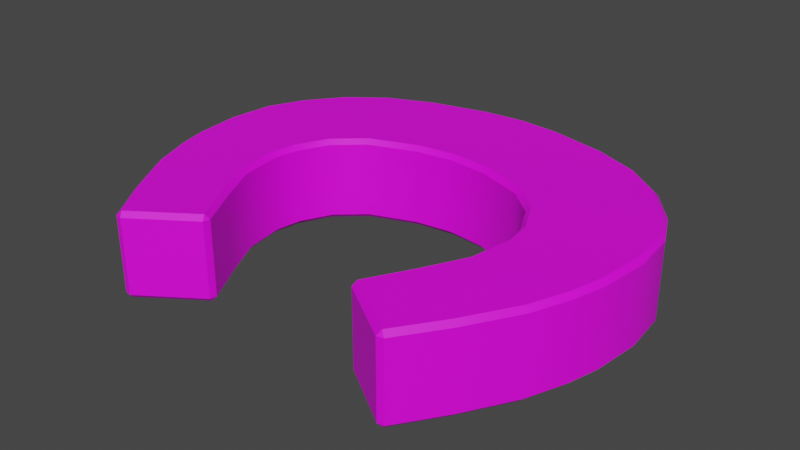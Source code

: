 # Source: magnet.blend  (saved by Blender 3.6.13; exported with 4.5.12 LTS)
import bpy
from mathutils import Matrix  # noqa: F401  (used for matrix-valued properties, if any)

bpy.ops.wm.read_factory_settings(use_empty=True)
scene = bpy.context.scene
scene.name = 'Scene'

# ---- collections
col_collection = bpy.data.collections.new('Collection'); scene.collection.children.link(col_collection)

# ---- images (referenced by path relative to the original .blend; pixels are not part of the script)
import os
ASSET_DIR = os.environ.get("B2B_ASSET_DIR", "")  # directory of the original .blend (textures are referenced by path, not embedded)
HERE = os.path.dirname(os.path.abspath(__file__))  # packed textures are extracted next to this script under _unpacked/

def load_image(name, relpath, width, height, colorspace="sRGB"):
    """Load a texture the original file referenced (path relative to the .blend, or extracted next to this script)."""
    p = next((c for c in (os.path.join(HERE, relpath), os.path.join(ASSET_DIR, relpath)) if relpath and os.path.exists(c)), "")
    if p:
        img = bpy.data.images.load(p, check_existing=True)
        img.name = name
    else:  # same state as the original file: an image datablock whose file is absent (Cycles renders it pink)
        img = bpy.data.images.new(name, width, height)
        img.source = "FILE"
        img.filepath = "//" + (relpath or name)
    img.colorspace_settings.name = colorspace
    return img
img_albedo_png = load_image('albedo.png', 'albedo.png', 1024, 1024, 'sRGB')

# ---- materials (node trees are filled in below, after node groups)
mat_material = bpy.data.materials.new('Material')
mat_material.alpha_threshold = 0.0
mat_material.use_transparent_shadow = False
mat_material.roughness = 0.5
mat_material.line_color = (0.0, 0.0, 0.0, 1.0)

# ---- node groups
ng_auto_smooth = bpy.data.node_groups.new('Auto Smooth', 'GeometryNodeTree')
_s = ng_auto_smooth.interface.new_socket(name='Geometry', in_out='OUTPUT', socket_type='NodeSocketGeometry')
_s = ng_auto_smooth.interface.new_socket(name='Geometry', in_out='INPUT', socket_type='NodeSocketGeometry')
_s = ng_auto_smooth.interface.new_socket(name='Angle', in_out='INPUT', socket_type='NodeSocketFloat')
_s.subtype = 'ANGLE'
_s.min_value = 0.0
_s.max_value = 3.142
ng_auto_smooth.is_modifier = True
_N = ng_auto_smooth.nodes; _L = ng_auto_smooth.links
n0 = _N.new('NodeGroupOutput'); n0.name = 'Group Output'; n0.location = (480, -100)
n1 = _N.new('NodeGroupInput'); n1.name = 'Group Input'; n1.location = (-420, -300)
n2 = _N.new('NodeGroupInput'); n2.name = 'Group Input.001'; n2.location = (-60, -100)
n3 = _N.new('GeometryNodeSetShadeSmooth'); n3.name = 'Set Shade Smooth'; n3.location = (120, -100)
n3.domain = 'EDGE'
n4 = _N.new('GeometryNodeSetShadeSmooth'); n4.name = 'Set Shade Smooth.001'; n4.location = (300, -100)
n5 = _N.new('GeometryNodeInputMeshEdgeAngle'); n5.name = 'Edge Angle'; n5.location = (-420, -220)
n6 = _N.new('GeometryNodeInputEdgeSmooth'); n6.name = 'Is Edge Smooth'; n6.location = (-60, -160)
n7 = _N.new('GeometryNodeInputShadeSmooth'); n7.name = 'Is Face Smooth'; n7.location = (-240, -340)
n8 = _N.new('FunctionNodeBooleanMath'); n8.name = 'Boolean Math'; n8.location = (-60, -220)
n9 = _N.new('FunctionNodeCompare'); n9.name = 'Compare'; n9.location = (-240, -180)
n9.operation = 'LESS_EQUAL'
_L.new(n5.outputs[0], n9.inputs[0])
_L.new(n4.outputs[0], n0.inputs[0])
_L.new(n1.outputs[1], n9.inputs[1])
_L.new(n9.outputs[0], n8.inputs[0])
_L.new(n7.outputs[0], n8.inputs[1])
_L.new(n2.outputs[0], n3.inputs[0])
_L.new(n6.outputs[0], n3.inputs[1])
_L.new(n3.outputs[0], n4.inputs[0])
_L.new(n8.outputs[0], n3.inputs[2])
n0.is_active_output = True

# ---- material node trees
mat_material.use_nodes = True; mat_material.node_tree.nodes.clear()
_N = mat_material.node_tree.nodes; _L = mat_material.node_tree.links
n0 = _N.new('ShaderNodeOutputMaterial'); n0.name = 'Material Output'; n0.location = (300, 300)
n1 = _N.new('ShaderNodeBsdfPrincipled'); n1.name = 'Principled BSDF'; n1.location = (10, 300)
n1.distribution = 'GGX'
n1.subsurface_method = 'RANDOM_WALK_SKIN'
n1.inputs[3].default_value = 1.45
n1.inputs[27].default_value = (0.0, 0.0, 0.0, 1.0)
n1.inputs[28].default_value = 1.0
n2 = _N.new('ShaderNodeTexImage'); n2.name = 'Image Texture'; n2.location = (-280, 280)
n2.image = img_albedo_png
_L.new(n1.outputs[0], n0.inputs[0])
_L.new(n2.outputs[0], n1.inputs[0])
n0.is_active_output = True

# ---- world
world_world = bpy.data.worlds.new('World'); scene.world = world_world
world_world.use_nodes = True; world_world.node_tree.nodes.clear()
_N = world_world.node_tree.nodes; _L = world_world.node_tree.links
n0 = _N.new('ShaderNodeOutputWorld'); n0.name = 'World Output'; n0.location = (300, 300)
n1 = _N.new('ShaderNodeBackground'); n1.name = 'Background'; n1.location = (10, 300)
n1.inputs[0].default_value = (0.05088, 0.05088, 0.05088, 1.0)
_L.new(n1.outputs[0], n0.inputs[0])
n0.is_active_output = True
world_world.color = (0.05088, 0.05088, 0.05088)
world_world.use_sun_shadow = False
world_world.sun_shadow_jitter_overblur = 0.0

# ---- meshes
me_cube = bpy.data.meshes.new('Cube')
me_cube.from_pydata([(0.0, 1.483, 1.622), (-0.8165, 1.407, 1.622), (-1.935, 1.142, 1.622), (-3.519, 0.2408, 1.622), (-4.066, -0.459, 1.622), (-4.484, -2.036, 1.622), (-4.243, -3.516, 1.622), (-3.41, -5.19, 1.622), (-2.787, -6.089, 1.622), (-1.521, -5.225, 1.622), (-2.026, -4.322, 1.622), (-2.401, -3.579, 1.622), (-2.449, -2.277, 1.622), (-1.645, -1.231, 1.622), (-0.7361, -0.9014, 1.622), (0.0, -0.813, 1.622), (-2.815, 0.7716, 1.622), (-4.388, -1.155, 1.622), (-4.392, -2.936, 1.622), (-3.955, -4.268, 1.622), (-2.16, -1.686, 1.622), (-2.526, -2.776, 1.622), (0.0, 1.483, 0.01031), (-0.8165, 1.407, 0.01031), (-1.935, 1.142, 0.01031), (-3.519, 0.2408, 0.01031), (-4.066, -0.459, 0.01031), (-4.484, -2.036, 0.01031), (-4.243, -3.516, 0.01031), (-3.41, -5.19, 0.01031), (-2.787, -6.089, 0.01031), (-1.521, -5.224, 0.01031), (-2.026, -4.322, 0.01031), (-2.401, -3.579, 0.01031), (-2.449, -2.277, 0.01031), (-1.645, -1.231, 0.01031), (-0.7361, -0.9014, 0.01031), (0.0, -0.813, 0.01031), (-2.815, 0.7716, 0.01031), (-4.388, -1.155, 0.01031), (-4.392, -2.936, 0.01031), (-3.955, -4.268, 0.01031), (-2.16, -1.686, 0.01031), (-2.526, -2.776, 0.01031), (0.8165, 1.407, 1.622), (1.935, 1.142, 1.622), (3.519, 0.2408, 1.622), (4.066, -0.459, 1.622), (4.484, -2.036, 1.622), (4.243, -3.516, 1.622), (3.41, -5.19, 1.622), (2.787, -6.089, 1.622), (1.521, -5.225, 1.622), (2.026, -4.322, 1.622), (2.401, -3.579, 1.622), (2.449, -2.277, 1.622), (1.645, -1.231, 1.622), (0.7361, -0.9014, 1.622), (2.815, 0.7716, 1.622), (4.388, -1.155, 1.622), (4.392, -2.936, 1.622), (3.955, -4.268, 1.622), (2.16, -1.686, 1.622), (2.526, -2.776, 1.622), (0.8165, 1.407, 0.01031), (1.935, 1.142, 0.01031), (3.519, 0.2408, 0.01031), (4.066, -0.459, 0.01031), (4.484, -2.036, 0.01031), (4.243, -3.516, 0.01031), (3.41, -5.19, 0.01031), (2.787, -6.089, 0.01031), (1.521, -5.224, 0.01031), (2.026, -4.322, 0.01031), (2.401, -3.579, 0.01031), (2.449, -2.277, 0.01031), (1.645, -1.231, 0.01031), (0.7361, -0.9014, 0.01031), (2.815, 0.7716, 0.01031), (4.388, -1.155, 0.01031), (4.392, -2.936, 0.01031), (3.955, -4.268, 0.01031), (2.16, -1.686, 0.01031), (2.526, -2.776, 0.01031)], [], [(70, 71, 72, 73), (13, 35, 36, 14), (19, 41, 29, 7), (14, 36, 37, 15), (7, 29, 30, 8), (0, 22, 23, 1), (2, 24, 38, 16), (8, 30, 31, 9), (1, 23, 24, 2), (4, 26, 39, 17), (9, 31, 32, 10), (16, 38, 25, 3), (5, 27, 40, 18), (10, 32, 33, 11), (3, 25, 26, 4), (6, 28, 41, 19), (21, 43, 34, 12), (17, 39, 27, 5), (12, 34, 42, 20), (20, 42, 35, 13), (18, 40, 28, 6), (11, 33, 43, 21), (56, 57, 77, 76), (61, 50, 70, 81), (57, 15, 37, 77), (50, 51, 71, 70), (0, 44, 64, 22), (45, 58, 78, 65), (51, 52, 72, 71), (44, 45, 65, 64), (47, 59, 79, 67), (52, 53, 73, 72), (58, 46, 66, 78), (48, 60, 80, 68), (53, 54, 74, 73), (46, 47, 67, 66), (49, 61, 81, 69), (63, 55, 75, 83), (59, 48, 68, 79), (55, 62, 82, 75), (62, 56, 76, 82), (60, 49, 69, 80), (54, 63, 83, 74), (50, 53, 52, 51), (29, 32, 31, 30), (23, 22, 64, 65, 78, 66, 67, 79, 68, 80, 69, 81, 70, 73, 74, 83, 75, 82, 76, 77, 37, 36, 35, 42, 34, 43, 33, 32, 29, 41, 28, 40, 27, 39, 26, 25, 38, 24), (7, 8, 9, 10), (1, 2, 16, 3, 4, 17, 5, 18, 6, 19, 7, 10, 11, 21, 12, 20, 13, 14, 15, 57, 56, 62, 55, 63, 54, 53, 50, 61, 49, 60, 48, 59, 47, 46, 58, 45, 44, 0)])
me_cube.polygons.foreach_set('use_smooth', [True] * 48)
_uv = me_cube.uv_layers.new(name='UVMap')
_uv.uv.foreach_set('vector', [0.03015, 0.524, 0.0293, 0.5167, 0.03012, 0.5017, 0.03098, 0.5077, 0.1979, 0.4591, 0.1979, 0.4591, 0.1979, 0.4591, 0.1979, 0.4591, 0.1979, 0.4591, 0.1979, 0.4591, 0.1979, 0.4591, 0.1979, 0.4591, 0.1979, 0.4591, 0.1979, 0.4591, 0.1979, 0.4591, 0.1979, 0.4591, 0.04672, 0.4869, 0.04825, 0.4869, 0.04825, 0.499, 0.04672, 0.499, 0.1979, 0.4591, 0.1979, 0.4591, 0.1979, 0.4591, 0.1979, 0.4591, 0.1979, 0.4591, 0.1979, 0.4591, 0.1979, 0.4591, 0.1979, 0.4591, 0.04978, 0.4887, 0.04825, 0.4887, 0.04825, 0.4733, 0.04978, 0.4733, 0.1979, 0.4591, 0.1979, 0.4591, 0.1979, 0.4591, 0.1979, 0.4591, 0.1979, 0.4591, 0.1979, 0.4591, 0.1979, 0.4591, 0.1979, 0.4591, 0.04978, 0.4733, 0.04825, 0.4733, 0.04825, 0.466, 0.04978, 0.466, 0.1979, 0.4591, 0.1979, 0.4591, 0.1979, 0.4591, 0.1979, 0.4591, 0.1979, 0.4591, 0.1979, 0.4591, 0.1979, 0.4591, 0.1979, 0.4591, 0.1979, 0.4591, 0.1979, 0.4591, 0.1979, 0.4591, 0.1979, 0.4591, 0.1979, 0.4591, 0.1979, 0.4591, 0.1979, 0.4591, 0.1979, 0.4591, 0.1979, 0.4591, 0.1979, 0.4591, 0.1979, 0.4591, 0.1979, 0.4591, 0.1979, 0.4591, 0.1979, 0.4591, 0.1979, 0.4591, 0.1979, 0.4591, 0.1979, 0.4591, 0.1979, 0.4591, 0.1979, 0.4591, 0.1979, 0.4591, 0.1979, 0.4591, 0.1979, 0.4591, 0.1979, 0.4591, 0.1979, 0.4591, 0.1979, 0.4591, 0.1979, 0.4591, 0.1979, 0.4591, 0.1979, 0.4591, 0.1979, 0.4591, 0.1979, 0.4591, 0.1979, 0.4591, 0.1979, 0.4591, 0.1979, 0.4591, 0.1979, 0.4591, 0.1979, 0.4591, 0.1979, 0.4591, 0.1979, 0.4591, 0.1979, 0.4591, 0.1979, 0.4591, 0.1979, 0.4591, 0.1979, 0.4591, 0.1979, 0.4591, 0.1979, 0.4591, 0.1979, 0.4591, 0.1979, 0.4591, 0.1979, 0.4591, 0.1979, 0.4591, 0.1979, 0.4591, 0.04672, 0.49, 0.04672, 0.5027, 0.04519, 0.5027, 0.04519, 0.49, 0.1979, 0.4591, 0.1979, 0.4591, 0.1979, 0.4591, 0.1979, 0.4591, 0.1979, 0.4591, 0.1979, 0.4591, 0.1979, 0.4591, 0.1979, 0.4591, 0.04978, 0.4887, 0.04978, 0.5048, 0.04825, 0.5048, 0.04825, 0.4887, 0.1979, 0.4591, 0.1979, 0.4591, 0.1979, 0.4591, 0.1979, 0.4591, 0.1979, 0.4591, 0.1979, 0.4591, 0.1979, 0.4591, 0.1979, 0.4591, 0.0513, 0.4308, 0.0513, 0.4397, 0.04978, 0.4397, 0.04978, 0.4308, 0.1979, 0.4591, 0.1979, 0.4591, 0.1979, 0.4591, 0.1979, 0.4591, 0.1979, 0.4591, 0.1979, 0.4591, 0.1979, 0.4591, 0.1979, 0.4591, 0.1979, 0.4591, 0.1979, 0.4591, 0.1979, 0.4591, 0.1979, 0.4591, 0.1979, 0.4591, 0.1979, 0.4591, 0.1979, 0.4591, 0.1979, 0.4591, 0.1979, 0.4591, 0.1979, 0.4591, 0.1979, 0.4591, 0.1979, 0.4591, 0.1979, 0.4591, 0.1979, 0.4591, 0.1979, 0.4591, 0.1979, 0.4591, 0.1979, 0.4591, 0.1979, 0.4591, 0.1979, 0.4591, 0.1979, 0.4591, 0.1979, 0.4591, 0.1979, 0.4591, 0.1979, 0.4591, 0.1979, 0.4591, 0.1979, 0.4591, 0.1979, 0.4591, 0.1979, 0.4591, 0.1979, 0.4591, 0.1979, 0.4591, 0.1979, 0.4591, 0.1979, 0.4591, 0.1979, 0.4591, 0.1979, 0.4591, 0.1979, 0.4591, 0.1979, 0.4591, 0.1979, 0.4591, 0.03733, 0.4435, 0.03816, 0.4599, 0.0373, 0.4658, 0.03648, 0.4509, 0.03015, 0.4435, 0.03098, 0.4599, 0.03012, 0.4658, 0.0293, 0.4509, 0.1979, 0.4591, 0.1979, 0.4591, 0.1979, 0.4591, 0.1979, 0.4591, 0.1979, 0.4591, 0.1979, 0.4591, 0.1979, 0.4591, 0.1979, 0.4591, 0.1979, 0.4591, 0.1979, 0.4591, 0.1979, 0.4591, 0.1979, 0.4591, 0.1979, 0.4591, 0.1979, 0.4591, 0.1979, 0.4591, 0.1979, 0.4591, 0.1979, 0.4591, 0.1979, 0.4591, 0.1979, 0.4591, 0.1979, 0.4591, 0.1979, 0.4591, 0.1979, 0.4591, 0.1979, 0.4591, 0.1979, 0.4591, 0.1979, 0.4591, 0.1979, 0.4591, 0.1979, 0.4591, 0.1979, 0.4591, 0.1979, 0.4591, 0.1979, 0.4591, 0.1979, 0.4591, 0.1979, 0.4591, 0.1979, 0.4591, 0.1979, 0.4591, 0.1979, 0.4591, 0.1979, 0.4591, 0.1979, 0.4591, 0.1979, 0.4591, 0.03733, 0.524, 0.03648, 0.5167, 0.0373, 0.5017, 0.03816, 0.5077, 0.1979, 0.4591, 0.1979, 0.4591, 0.1979, 0.4591, 0.1979, 0.4591, 0.1979, 0.4591, 0.1979, 0.4591, 0.1979, 0.4591, 0.1979, 0.4591, 0.1979, 0.4591, 0.1979, 0.4591, 0.1979, 0.4591, 0.1979, 0.4591, 0.1979, 0.4591, 0.1979, 0.4591, 0.1979, 0.4591, 0.1979, 0.4591, 0.1979, 0.4591, 0.1979, 0.4591, 0.1979, 0.4591, 0.1979, 0.4591, 0.1979, 0.4591, 0.1979, 0.4591, 0.1979, 0.4591, 0.1979, 0.4591, 0.1979, 0.4591, 0.1979, 0.4591, 0.1979, 0.4591, 0.1979, 0.4591, 0.1979, 0.4591, 0.1979, 0.4591, 0.1979, 0.4591, 0.1979, 0.4591, 0.1979, 0.4591, 0.1979, 0.4591, 0.1979, 0.4591, 0.1979, 0.4591, 0.1979, 0.4591, 0.1979, 0.4591])
me_cube.materials.append(mat_material)
me_cube.use_mirror_vertex_groups = False
me_cube.update()

# ---- objects
ob_magnet = bpy.data.objects.new('magnet', me_cube)

# ---- transforms, parenting, visibility, modifiers, constraints
ob_magnet.location = (0.0, 0.0, 0.0)
ob_magnet.scale = (0.1496, 0.1496, 0.1496)
ob_magnet.lock_rotations_4d = False
ob_magnet.empty_display_type = 'ARROWS'
ob_magnet.lineart.crease_threshold = 0.0
_m = ob_magnet.modifiers.new('Bevel', 'BEVEL')
_m.width = 0.09
_m.width_pct = 0.09
_m = ob_magnet.modifiers.new('Auto Smooth', 'NODES')
_m.node_group = ng_auto_smooth
_gi = [s.identifier for s in ng_auto_smooth.interface.items_tree if s.item_type == 'SOCKET' and s.in_out == 'INPUT']
_m[_gi[1]] = 0.5236  # Angle

# ---- collection membership
col_collection.objects.link(ob_magnet)

# ---- scene / render settings (as saved in the file)
scene.frame_start = 1; scene.frame_end = 250; scene.frame_set(1)
scene.render.engine = 'BLENDER_EEVEE_NEXT'
scene.cycles.sampling_pattern = 'TABULATED_SOBOL'
scene.view_settings.view_transform = 'Filmic'
bpy.context.view_layer.update()

# ---- added for rendering (the .blend has no active camera and no usable light): camera, sun
cam_auto = bpy.data.cameras.new('AutoCamera')
cam_auto.lens = 50.0
cam_auto.sensor_width = 36.0
cam_auto.clip_end = 1000.0
ob_auto_camera = bpy.data.objects.new('AutoCamera', cam_auto)
scene.collection.objects.link(ob_auto_camera)
ob_auto_camera.location = (1.63532, -2.30311, 1.43038)
ob_auto_camera.rotation_euler = (1.09748, -7.21219e-08, 0.694738)
scene.camera = ob_auto_camera
light_auto_sun = bpy.data.lights.new('AutoSun', 'SUN')
light_auto_sun.energy = 3.0
light_auto_sun.angle = 0.0523599
ob_auto_sun = bpy.data.objects.new('AutoSun', light_auto_sun)
scene.collection.objects.link(ob_auto_sun)
ob_auto_sun.rotation_euler = (0.872665, 0.174533, 0.523599)
bpy.context.view_layer.update()
